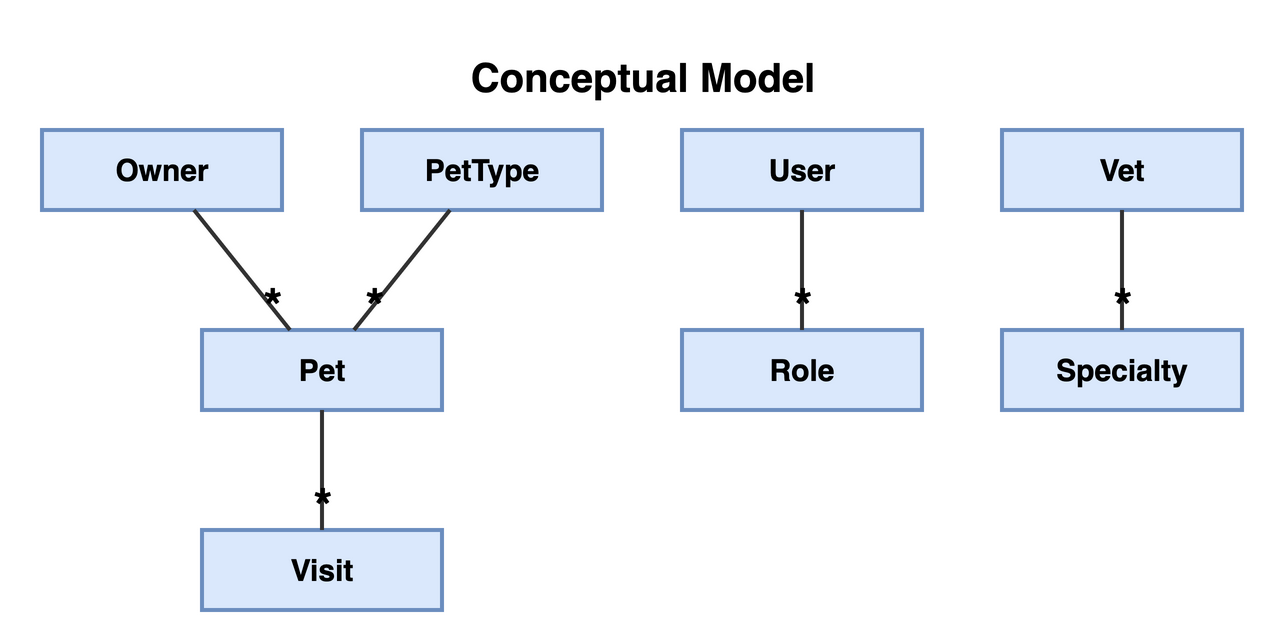

The diagram above was exported from draw.io. Its source (the exported page's mxGraphModel, read from the mxfile embedded in the PNG):
<mxGraphModel dx="800" dy="600" grid="1" gridSize="10" guides="1" tooltips="1" connect="1" arrows="1" fold="1" page="1" pageScale="1" pageWidth="850" pageHeight="1100" math="0" shadow="0">
  <root>
    <mxCell id="0" />
    <mxCell id="1" parent="0" />
    <mxCell id="title" value="Conceptual Model" style="text;html=1;fontSize=20;fontStyle=1;align=center;" vertex="1" parent="1">
      <mxGeometry x="150" y="-45" width="380" height="30" as="geometry" />
    </mxCell>
    <object label="Owner" concept="Owner" id="c-owner">
      <mxCell style="rounded=0;whiteSpace=wrap;html=1;fillColor=#dae8fc;strokeColor=#6c8ebf;fontSize=15;fontStyle=1;strokeWidth=2;" vertex="1" parent="1">
        <mxGeometry x="40" y="0" width="120" height="40" as="geometry" />
      </mxCell>
    </object>
    <object label="PetType" concept="PetType" id="c-pettype">
      <mxCell style="rounded=0;whiteSpace=wrap;html=1;fillColor=#dae8fc;strokeColor=#6c8ebf;fontSize=15;fontStyle=1;strokeWidth=2;" vertex="1" parent="1">
        <mxGeometry x="200" y="0" width="120" height="40" as="geometry" />
      </mxCell>
    </object>
    <object label="User" concept="User" id="c-user">
      <mxCell style="rounded=0;whiteSpace=wrap;html=1;fillColor=#dae8fc;strokeColor=#6c8ebf;fontSize=15;fontStyle=1;strokeWidth=2;" vertex="1" parent="1">
        <mxGeometry x="360" y="0" width="120" height="40" as="geometry" />
      </mxCell>
    </object>
    <object label="Vet" concept="Vet" id="c-vet">
      <mxCell style="rounded=0;whiteSpace=wrap;html=1;fillColor=#dae8fc;strokeColor=#6c8ebf;fontSize=15;fontStyle=1;strokeWidth=2;" vertex="1" parent="1">
        <mxGeometry x="520" y="0" width="120" height="40" as="geometry" />
      </mxCell>
    </object>
    <object label="Pet" concept="Pet" id="c-pet">
      <mxCell style="rounded=0;whiteSpace=wrap;html=1;fillColor=#dae8fc;strokeColor=#6c8ebf;fontSize=15;fontStyle=1;strokeWidth=2;" vertex="1" parent="1">
        <mxGeometry x="120" y="100" width="120" height="40" as="geometry" />
      </mxCell>
    </object>
    <object label="Role" concept="Role" id="c-role">
      <mxCell style="rounded=0;whiteSpace=wrap;html=1;fillColor=#dae8fc;strokeColor=#6c8ebf;fontSize=15;fontStyle=1;strokeWidth=2;" vertex="1" parent="1">
        <mxGeometry x="360" y="100" width="120" height="40" as="geometry" />
      </mxCell>
    </object>
    <object label="Specialty" concept="Specialty" id="c-specialty">
      <mxCell style="rounded=0;whiteSpace=wrap;html=1;fillColor=#dae8fc;strokeColor=#6c8ebf;fontSize=15;fontStyle=1;strokeWidth=2;" vertex="1" parent="1">
        <mxGeometry x="520" y="100" width="120" height="40" as="geometry" />
      </mxCell>
    </object>
    <object label="Visit" concept="Visit" id="c-visit">
      <mxCell style="rounded=0;whiteSpace=wrap;html=1;fillColor=#dae8fc;strokeColor=#6c8ebf;fontSize=15;fontStyle=1;strokeWidth=2;" vertex="1" parent="1">
        <mxGeometry x="120" y="200" width="120" height="40" as="geometry" />
      </mxCell>
    </object>
    <object label="" assoc="Owner-Pet" id="e-owner-pet">
      <mxCell style="endArrow=none;html=1;strokeColor=#333333;fontSize=12;strokeWidth=2;" edge="1" parent="1" source="c-owner" target="c-pet">
        <mxGeometry relative="1" as="geometry" />
      </mxCell>
    </object>
    <mxCell id="e-owner-pet-t" value="*" style="edgeLabel;html=1;align=center;verticalAlign=middle;fontSize=24;fontStyle=1;labelBackgroundColor=none;" vertex="1" connectable="0" parent="e-owner-pet">
      <mxGeometry x="0.6" relative="1" as="geometry">
        <mxPoint as="offset" />
      </mxGeometry>
    </mxCell>
    <object label="" assoc="Pet-PetType" id="e-pettype-pet">
      <mxCell style="endArrow=none;html=1;strokeColor=#333333;fontSize=12;strokeWidth=2;" edge="1" parent="1" source="c-pettype" target="c-pet">
        <mxGeometry relative="1" as="geometry" />
      </mxCell>
    </object>
    <mxCell id="e-pettype-pet-t" value="*" style="edgeLabel;html=1;align=center;verticalAlign=middle;fontSize=24;fontStyle=1;labelBackgroundColor=none;" vertex="1" connectable="0" parent="e-pettype-pet">
      <mxGeometry x="0.6" relative="1" as="geometry">
        <mxPoint as="offset" />
      </mxGeometry>
    </mxCell>
    <object label="" assoc="Pet-Visit" id="e-pet-visit">
      <mxCell style="endArrow=none;html=1;strokeColor=#333333;fontSize=12;strokeWidth=2;" edge="1" parent="1" source="c-pet" target="c-visit">
        <mxGeometry relative="1" as="geometry" />
      </mxCell>
    </object>
    <mxCell id="e-pet-visit-t" value="*" style="edgeLabel;html=1;align=center;verticalAlign=middle;fontSize=24;fontStyle=1;labelBackgroundColor=none;" vertex="1" connectable="0" parent="e-pet-visit">
      <mxGeometry x="0.6" relative="1" as="geometry">
        <mxPoint as="offset" />
      </mxGeometry>
    </mxCell>
    <object label="" assoc="Role-User" id="e-user-role">
      <mxCell style="endArrow=none;html=1;strokeColor=#333333;fontSize=12;strokeWidth=2;" edge="1" parent="1" source="c-user" target="c-role">
        <mxGeometry relative="1" as="geometry" />
      </mxCell>
    </object>
    <mxCell id="e-user-role-t" value="*" style="edgeLabel;html=1;align=center;verticalAlign=middle;fontSize=24;fontStyle=1;labelBackgroundColor=none;" vertex="1" connectable="0" parent="e-user-role">
      <mxGeometry x="0.6" relative="1" as="geometry">
        <mxPoint as="offset" />
      </mxGeometry>
    </mxCell>
    <object label="" assoc="Specialty-Vet" id="e-vet-specialty">
      <mxCell style="endArrow=none;html=1;strokeColor=#333333;fontSize=12;strokeWidth=2;" edge="1" parent="1" source="c-vet" target="c-specialty">
        <mxGeometry relative="1" as="geometry" />
      </mxCell>
    </object>
    <mxCell id="e-vet-specialty-t" value="*" style="edgeLabel;html=1;align=center;verticalAlign=middle;fontSize=24;fontStyle=1;labelBackgroundColor=none;" vertex="1" connectable="0" parent="e-vet-specialty">
      <mxGeometry x="0.6" relative="1" as="geometry">
        <mxPoint as="offset" />
      </mxGeometry>
    </mxCell>
  </root>
</mxGraphModel>